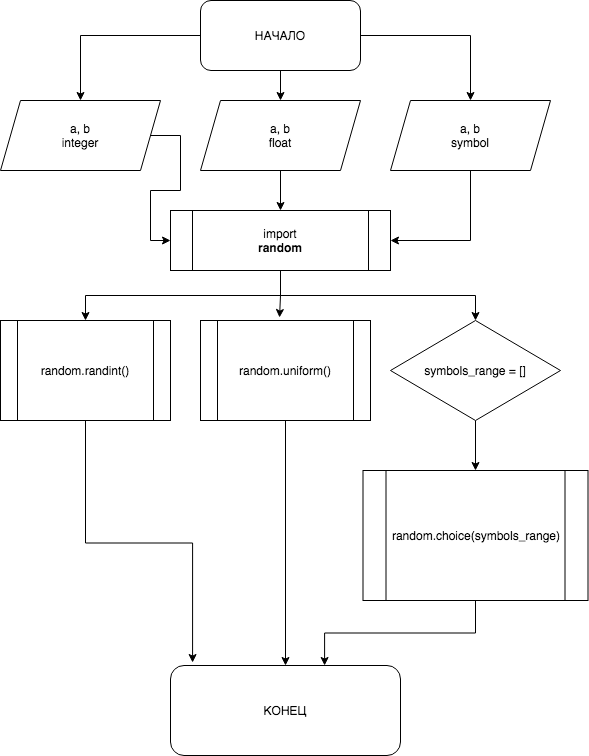

The diagram above was exported from draw.io. Its source (the exported page's mxGraphModel, read from the mxfile embedded in the PNG):
<mxGraphModel dx="786" dy="438" grid="1" gridSize="10" guides="1" tooltips="1" connect="1" arrows="1" fold="1" page="1" pageScale="1" pageWidth="827" pageHeight="1169" math="0" shadow="0">
  <root>
    <mxCell id="0" />
    <mxCell id="1" parent="0" />
    <mxCell id="7GSonEshKcHxeChBlqVm-12" value="" style="edgeStyle=orthogonalEdgeStyle;rounded=0;orthogonalLoop=1;jettySize=auto;html=1;" parent="1" source="7GSonEshKcHxeChBlqVm-1" target="7GSonEshKcHxeChBlqVm-9" edge="1">
      <mxGeometry relative="1" as="geometry" />
    </mxCell>
    <mxCell id="7GSonEshKcHxeChBlqVm-13" style="edgeStyle=orthogonalEdgeStyle;rounded=0;orthogonalLoop=1;jettySize=auto;html=1;entryX=0.5;entryY=0;entryDx=0;entryDy=0;" parent="1" source="7GSonEshKcHxeChBlqVm-1" target="7GSonEshKcHxeChBlqVm-2" edge="1">
      <mxGeometry relative="1" as="geometry" />
    </mxCell>
    <mxCell id="7GSonEshKcHxeChBlqVm-14" style="edgeStyle=orthogonalEdgeStyle;rounded=0;orthogonalLoop=1;jettySize=auto;html=1;entryX=0.5;entryY=0;entryDx=0;entryDy=0;" parent="1" source="7GSonEshKcHxeChBlqVm-1" target="7GSonEshKcHxeChBlqVm-8" edge="1">
      <mxGeometry relative="1" as="geometry" />
    </mxCell>
    <mxCell id="7GSonEshKcHxeChBlqVm-1" value="НАЧАЛО" style="rounded=1;whiteSpace=wrap;html=1;" parent="1" vertex="1">
      <mxGeometry x="330" y="40" width="160" height="70" as="geometry" />
    </mxCell>
    <mxCell id="d6OxZyEJ01GHh6nfCde_-2" style="edgeStyle=orthogonalEdgeStyle;rounded=0;orthogonalLoop=1;jettySize=auto;html=1;entryX=0;entryY=0.5;entryDx=0;entryDy=0;" edge="1" parent="1" source="7GSonEshKcHxeChBlqVm-2" target="d6OxZyEJ01GHh6nfCde_-1">
      <mxGeometry relative="1" as="geometry" />
    </mxCell>
    <mxCell id="7GSonEshKcHxeChBlqVm-2" value="a, b&lt;br&gt;integer" style="shape=parallelogram;perimeter=parallelogramPerimeter;whiteSpace=wrap;html=1;fixedSize=1;" parent="1" vertex="1">
      <mxGeometry x="130" y="140" width="160" height="70" as="geometry" />
    </mxCell>
    <mxCell id="7GSonEshKcHxeChBlqVm-32" style="edgeStyle=orthogonalEdgeStyle;rounded=0;orthogonalLoop=1;jettySize=auto;html=1;entryX=0.096;entryY=-0.033;entryDx=0;entryDy=0;entryPerimeter=0;" parent="1" source="7GSonEshKcHxeChBlqVm-5" target="7GSonEshKcHxeChBlqVm-20" edge="1">
      <mxGeometry relative="1" as="geometry" />
    </mxCell>
    <mxCell id="7GSonEshKcHxeChBlqVm-5" value="random.randint()" style="shape=process;whiteSpace=wrap;html=1;" parent="1" vertex="1">
      <mxGeometry x="130" y="360" width="170" height="100" as="geometry" />
    </mxCell>
    <mxCell id="7GSonEshKcHxeChBlqVm-33" style="edgeStyle=orthogonalEdgeStyle;rounded=0;orthogonalLoop=1;jettySize=auto;html=1;entryX=0.5;entryY=0;entryDx=0;entryDy=0;" parent="1" source="7GSonEshKcHxeChBlqVm-6" target="7GSonEshKcHxeChBlqVm-20" edge="1">
      <mxGeometry relative="1" as="geometry" />
    </mxCell>
    <mxCell id="7GSonEshKcHxeChBlqVm-6" value="random.uniform()" style="shape=process;whiteSpace=wrap;html=1;" parent="1" vertex="1">
      <mxGeometry x="330" y="360" width="170" height="100" as="geometry" />
    </mxCell>
    <mxCell id="7GSonEshKcHxeChBlqVm-19" value="" style="edgeStyle=orthogonalEdgeStyle;rounded=0;orthogonalLoop=1;jettySize=auto;html=1;" parent="1" source="7GSonEshKcHxeChBlqVm-7" target="7GSonEshKcHxeChBlqVm-10" edge="1">
      <mxGeometry relative="1" as="geometry" />
    </mxCell>
    <mxCell id="7GSonEshKcHxeChBlqVm-7" value="symbols_range = []" style="rhombus;whiteSpace=wrap;html=1;" parent="1" vertex="1">
      <mxGeometry x="520" y="360" width="170" height="100" as="geometry" />
    </mxCell>
    <mxCell id="d6OxZyEJ01GHh6nfCde_-4" style="edgeStyle=orthogonalEdgeStyle;rounded=0;orthogonalLoop=1;jettySize=auto;html=1;entryX=1;entryY=0.5;entryDx=0;entryDy=0;" edge="1" parent="1" source="7GSonEshKcHxeChBlqVm-8" target="d6OxZyEJ01GHh6nfCde_-1">
      <mxGeometry relative="1" as="geometry" />
    </mxCell>
    <mxCell id="7GSonEshKcHxeChBlqVm-8" value="a, b&lt;br&gt;symbol" style="shape=parallelogram;perimeter=parallelogramPerimeter;whiteSpace=wrap;html=1;fixedSize=1;" parent="1" vertex="1">
      <mxGeometry x="520" y="140" width="160" height="70" as="geometry" />
    </mxCell>
    <mxCell id="d6OxZyEJ01GHh6nfCde_-3" style="edgeStyle=orthogonalEdgeStyle;rounded=0;orthogonalLoop=1;jettySize=auto;html=1;entryX=0.5;entryY=0;entryDx=0;entryDy=0;" edge="1" parent="1" source="7GSonEshKcHxeChBlqVm-9" target="d6OxZyEJ01GHh6nfCde_-1">
      <mxGeometry relative="1" as="geometry" />
    </mxCell>
    <mxCell id="7GSonEshKcHxeChBlqVm-9" value="a, b&lt;br&gt;float" style="shape=parallelogram;perimeter=parallelogramPerimeter;whiteSpace=wrap;html=1;fixedSize=1;" parent="1" vertex="1">
      <mxGeometry x="330" y="140" width="160" height="70" as="geometry" />
    </mxCell>
    <mxCell id="MALLqZByBqMWXZiMlWT1-4" style="edgeStyle=orthogonalEdgeStyle;rounded=0;orthogonalLoop=1;jettySize=auto;html=1;entryX=0.67;entryY=0;entryDx=0;entryDy=0;entryPerimeter=0;" parent="1" source="7GSonEshKcHxeChBlqVm-10" target="7GSonEshKcHxeChBlqVm-20" edge="1">
      <mxGeometry relative="1" as="geometry" />
    </mxCell>
    <mxCell id="7GSonEshKcHxeChBlqVm-10" value="random.choice(symbols_range)" style="shape=process;whiteSpace=wrap;html=1;" parent="1" vertex="1">
      <mxGeometry x="492.5" y="510" width="225" height="130" as="geometry" />
    </mxCell>
    <mxCell id="7GSonEshKcHxeChBlqVm-20" value="КОНЕЦ" style="rounded=1;whiteSpace=wrap;html=1;" parent="1" vertex="1">
      <mxGeometry x="300" y="705" width="230" height="90" as="geometry" />
    </mxCell>
    <mxCell id="d6OxZyEJ01GHh6nfCde_-5" style="edgeStyle=orthogonalEdgeStyle;rounded=0;orthogonalLoop=1;jettySize=auto;html=1;entryX=0.5;entryY=0;entryDx=0;entryDy=0;" edge="1" parent="1" source="d6OxZyEJ01GHh6nfCde_-1" target="7GSonEshKcHxeChBlqVm-5">
      <mxGeometry relative="1" as="geometry" />
    </mxCell>
    <mxCell id="d6OxZyEJ01GHh6nfCde_-6" style="edgeStyle=orthogonalEdgeStyle;rounded=0;orthogonalLoop=1;jettySize=auto;html=1;entryX=0.465;entryY=-0.03;entryDx=0;entryDy=0;entryPerimeter=0;" edge="1" parent="1" source="d6OxZyEJ01GHh6nfCde_-1" target="7GSonEshKcHxeChBlqVm-6">
      <mxGeometry relative="1" as="geometry" />
    </mxCell>
    <mxCell id="d6OxZyEJ01GHh6nfCde_-7" style="edgeStyle=orthogonalEdgeStyle;rounded=0;orthogonalLoop=1;jettySize=auto;html=1;" edge="1" parent="1" source="d6OxZyEJ01GHh6nfCde_-1" target="7GSonEshKcHxeChBlqVm-7">
      <mxGeometry relative="1" as="geometry" />
    </mxCell>
    <mxCell id="d6OxZyEJ01GHh6nfCde_-1" value="import&lt;br&gt;&lt;b&gt;random&lt;/b&gt;" style="shape=process;whiteSpace=wrap;html=1;backgroundOutline=1;" vertex="1" parent="1">
      <mxGeometry x="300" y="250" width="220" height="60" as="geometry" />
    </mxCell>
  </root>
</mxGraphModel>